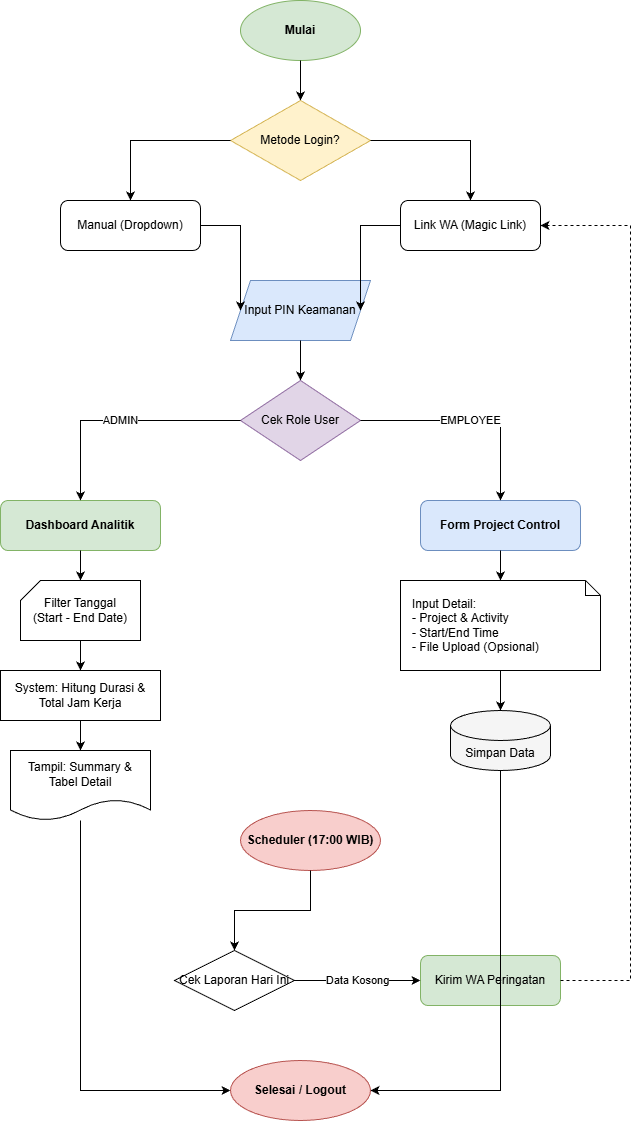

The diagram above was exported from draw.io. Its source (the exported page's mxGraphModel, read from the mxfile embedded in the PNG):
<mxGraphModel dx="1310" dy="752" grid="1" gridSize="10" guides="1" tooltips="1" connect="1" arrows="1" fold="1" page="1" pageScale="1" pageWidth="827" pageHeight="1169" math="0" shadow="0">
  <root>
    <mxCell id="0" />
    <mxCell id="1" parent="0" />
    <mxCell id="v1" parent="1" style="ellipse;whiteSpace=wrap;html=1;fillColor=#d5e8d4;strokeColor=#82b366;fontStyle=1" value="Mulai" vertex="1">
      <mxGeometry height="60" width="120" x="360" y="40" as="geometry" />
    </mxCell>
    <mxCell id="v2" parent="1" style="rhombus;whiteSpace=wrap;html=1;fillColor=#fff2cc;strokeColor=#d6b656;" value="Metode Login?" vertex="1">
      <mxGeometry height="80" width="140" x="350" y="140" as="geometry" />
    </mxCell>
    <mxCell id="e1" edge="1" parent="1" source="v1" style="edgeStyle=orthogonalEdgeStyle;rounded=0;html=1;" target="v2">
      <mxGeometry relative="1" as="geometry" />
    </mxCell>
    <mxCell id="v3" parent="1" style="rounded=1;whiteSpace=wrap;html=1;" value="Link WA (Magic Link)" vertex="1">
      <mxGeometry height="50" width="140" x="520" y="240" as="geometry" />
    </mxCell>
    <mxCell id="v4" parent="1" style="rounded=1;whiteSpace=wrap;html=1;" value="Manual (Dropdown)" vertex="1">
      <mxGeometry height="50" width="140" x="180" y="240" as="geometry" />
    </mxCell>
    <mxCell id="e2" edge="1" parent="1" source="v2" style="edgeStyle=orthogonalEdgeStyle;rounded=0;html=1;entryX=0.5;entryY=0;" target="v3">
      <mxGeometry relative="1" as="geometry" />
    </mxCell>
    <mxCell id="e3" edge="1" parent="1" source="v2" style="edgeStyle=orthogonalEdgeStyle;rounded=0;html=1;entryX=0.5;entryY=0;" target="v4">
      <mxGeometry relative="1" as="geometry" />
    </mxCell>
    <mxCell id="v5" parent="1" style="shape=parallelogram;perimeter=parallelogramPerimeter;whiteSpace=wrap;html=1;fixedSize=1;fillColor=#dae8fc;strokeColor=#6c8ebf;" value="Input PIN Keamanan" vertex="1">
      <mxGeometry height="60" width="140" x="350" y="320" as="geometry" />
    </mxCell>
    <mxCell id="e4" edge="1" parent="1" source="v4" style="edgeStyle=orthogonalEdgeStyle;rounded=0;html=1;entryX=0;entryY=0.5;" target="v5">
      <mxGeometry relative="1" as="geometry" />
    </mxCell>
    <mxCell id="e5" edge="1" parent="1" source="v3" style="edgeStyle=orthogonalEdgeStyle;rounded=0;html=1;entryX=1;entryY=0.5;" target="v5">
      <mxGeometry relative="1" as="geometry" />
    </mxCell>
    <mxCell id="v6" parent="1" style="rhombus;whiteSpace=wrap;html=1;fillColor=#e1d5e7;strokeColor=#9673a6;" value="Cek Role User" vertex="1">
      <mxGeometry height="80" width="120" x="360" y="420" as="geometry" />
    </mxCell>
    <mxCell id="e6" edge="1" parent="1" source="v5" style="edgeStyle=orthogonalEdgeStyle;rounded=0;html=1;" target="v6">
      <mxGeometry relative="1" as="geometry" />
    </mxCell>
    <mxCell id="v7" parent="1" style="rounded=1;whiteSpace=wrap;html=1;fillColor=#d5e8d4;strokeColor=#82b366;fontStyle=1" value="Dashboard Analitik" vertex="1">
      <mxGeometry height="50" width="160" x="120" y="540" as="geometry" />
    </mxCell>
    <mxCell id="v8" parent="1" style="shape=card;whiteSpace=wrap;html=1;size=20;" value="Filter Tanggal&#10;(Start - End Date)" vertex="1">
      <mxGeometry height="60" width="120" x="140" y="620" as="geometry" />
    </mxCell>
    <mxCell id="v9" parent="1" style="rounded=0;whiteSpace=wrap;html=1;" value="System: Hitung Durasi &amp;&#10;Total Jam Kerja" vertex="1">
      <mxGeometry height="50" width="160" x="120" y="710" as="geometry" />
    </mxCell>
    <mxCell id="v10" parent="1" style="shape=document;whiteSpace=wrap;html=1;boundedLbl=1;" value="Tampil: Summary &amp;&#10;Tabel Detail" vertex="1">
      <mxGeometry height="70" width="140" x="130" y="790" as="geometry" />
    </mxCell>
    <mxCell id="e7" edge="1" parent="1" source="v6" style="edgeStyle=orthogonalEdgeStyle;rounded=0;html=1;entryX=0.5;entryY=0;" target="v7" value="ADMIN">
      <mxGeometry relative="1" as="geometry" />
    </mxCell>
    <mxCell id="e8" edge="1" parent="1" source="v7" style="edgeStyle=orthogonalEdgeStyle;rounded=0;html=1;" target="v8">
      <mxGeometry relative="1" as="geometry" />
    </mxCell>
    <mxCell id="e9" edge="1" parent="1" source="v8" style="edgeStyle=orthogonalEdgeStyle;rounded=0;html=1;" target="v9">
      <mxGeometry relative="1" as="geometry" />
    </mxCell>
    <mxCell id="e10" edge="1" parent="1" source="v9" style="edgeStyle=orthogonalEdgeStyle;rounded=0;html=1;" target="v10">
      <mxGeometry relative="1" as="geometry" />
    </mxCell>
    <mxCell id="v11" parent="1" style="rounded=1;whiteSpace=wrap;html=1;fillColor=#dae8fc;strokeColor=#6c8ebf;fontStyle=1" value="Form Project Control" vertex="1">
      <mxGeometry height="50" width="160" x="540" y="540" as="geometry" />
    </mxCell>
    <mxCell id="v12" parent="1" style="shape=note;whiteSpace=wrap;html=1;backgroundOutline=1;size=15;align=left;spacingLeft=10;" value="Input Detail:&#10;- Project &amp; Activity&#10;- Start/End Time&#10;- File Upload (Opsional)" vertex="1">
      <mxGeometry height="90" width="200" x="520" y="620" as="geometry" />
    </mxCell>
    <mxCell id="v13" parent="1" style="shape=cylinder3;whiteSpace=wrap;html=1;boundedLbl=1;backgroundOutline=1;size=15;fillColor=#f5f5f5;" value="Simpan Data" vertex="1">
      <mxGeometry height="60" width="100" x="570" y="750" as="geometry" />
    </mxCell>
    <mxCell id="e11" edge="1" parent="1" source="v6" style="edgeStyle=orthogonalEdgeStyle;rounded=0;html=1;entryX=0.5;entryY=0;" target="v11" value="EMPLOYEE">
      <mxGeometry relative="1" as="geometry" />
    </mxCell>
    <mxCell id="e12" edge="1" parent="1" source="v11" style="edgeStyle=orthogonalEdgeStyle;rounded=0;html=1;" target="v12">
      <mxGeometry relative="1" as="geometry" />
    </mxCell>
    <mxCell id="e13" edge="1" parent="1" source="v12" style="edgeStyle=orthogonalEdgeStyle;rounded=0;html=1;" target="v13">
      <mxGeometry relative="1" as="geometry" />
    </mxCell>
    <mxCell id="v14" parent="1" style="ellipse;whiteSpace=wrap;html=1;fillColor=#f8cecc;strokeColor=#b85450;fontStyle=1" value="Scheduler (17:00 WIB)" vertex="1">
      <mxGeometry height="60" width="140" x="360" y="850" as="geometry" />
    </mxCell>
    <mxCell id="v15" parent="1" style="rhombus;whiteSpace=wrap;html=1;" value="Cek Laporan Hari Ini" vertex="1">
      <mxGeometry height="60" width="120" x="294" y="990" as="geometry" />
    </mxCell>
    <mxCell id="v16" parent="1" style="rounded=1;whiteSpace=wrap;html=1;fillColor=#d5e8d4;strokeColor=#82b366;" value="Kirim WA Peringatan" vertex="1">
      <mxGeometry height="50" width="140" x="540" y="995" as="geometry" />
    </mxCell>
    <mxCell id="e14" edge="1" parent="1" source="v14" style="edgeStyle=orthogonalEdgeStyle;rounded=0;html=1;" target="v15">
      <mxGeometry relative="1" as="geometry" />
    </mxCell>
    <mxCell id="e15" edge="1" parent="1" source="v15" style="edgeStyle=orthogonalEdgeStyle;rounded=0;html=1;" target="v16" value="Data Kosong">
      <mxGeometry relative="1" as="geometry" />
    </mxCell>
    <mxCell id="e16" edge="1" parent="1" source="v16" style="edgeStyle=orthogonalEdgeStyle;rounded=0;html=1;entryX=1;entryY=0.5;dashed=1;exitX=1;exitY=0.5;" target="v3">
      <mxGeometry relative="1" as="geometry">
        <Array as="points">
          <mxPoint x="750" y="1020" />
          <mxPoint x="750" y="265" />
        </Array>
      </mxGeometry>
    </mxCell>
    <mxCell id="v17" parent="1" style="ellipse;whiteSpace=wrap;html=1;fillColor=#f8cecc;strokeColor=#b85450;fontStyle=1" value="Selesai / Logout" vertex="1">
      <mxGeometry height="60" width="140" x="350" y="1100" as="geometry" />
    </mxCell>
    <mxCell id="e17" edge="1" parent="1" source="v10" style="edgeStyle=orthogonalEdgeStyle;rounded=0;html=1;entryX=0;entryY=0.5;" target="v17">
      <mxGeometry relative="1" as="geometry">
        <Array as="points">
          <mxPoint x="200" y="1130" />
        </Array>
      </mxGeometry>
    </mxCell>
    <mxCell id="e18" edge="1" parent="1" source="v13" style="edgeStyle=orthogonalEdgeStyle;rounded=0;html=1;entryX=1;entryY=0.5;" target="v17">
      <mxGeometry relative="1" as="geometry">
        <Array as="points">
          <mxPoint x="620" y="1130" />
        </Array>
      </mxGeometry>
    </mxCell>
  </root>
</mxGraphModel>